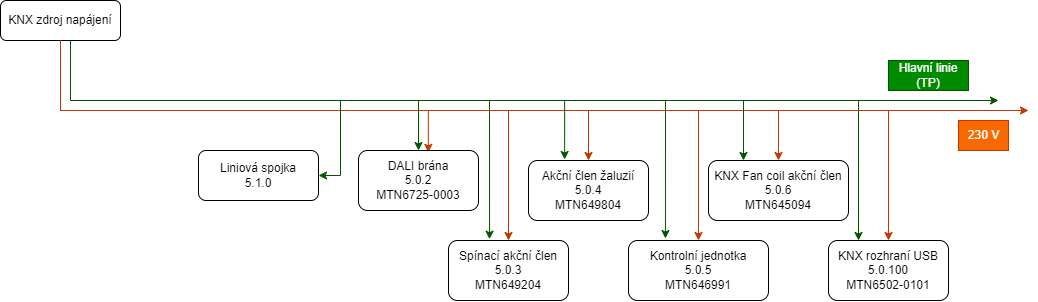

The diagram above was exported from draw.io. Its source (the exported page's mxGraphModel, read from the mxfile embedded in the PNG):
<mxGraphModel dx="1569" dy="1697" grid="1" gridSize="10" guides="1" tooltips="1" connect="1" arrows="1" fold="1" page="1" pageScale="1" pageWidth="827" pageHeight="1169" math="0" shadow="0">
  <root>
    <mxCell id="WIyWlLk6GJQsqaUBKTNV-0" />
    <mxCell id="WIyWlLk6GJQsqaUBKTNV-1" parent="WIyWlLk6GJQsqaUBKTNV-0" />
    <mxCell id="E8BxfSAv8RuTMesUM-kW-51" style="edgeStyle=orthogonalEdgeStyle;rounded=0;orthogonalLoop=1;jettySize=auto;html=1;fillColor=#008a00;strokeColor=#005700;entryX=0.342;entryY=-0.022;entryDx=0;entryDy=0;entryPerimeter=0;" parent="WIyWlLk6GJQsqaUBKTNV-1" target="E8BxfSAv8RuTMesUM-kW-62" edge="1">
      <mxGeometry relative="1" as="geometry">
        <mxPoint x="600" y="250" as="targetPoint" />
        <mxPoint x="270" y="210" as="sourcePoint" />
        <Array as="points">
          <mxPoint x="330" y="210" />
          <mxPoint x="601" y="210" />
        </Array>
      </mxGeometry>
    </mxCell>
    <mxCell id="E8BxfSAv8RuTMesUM-kW-64" style="edgeStyle=orthogonalEdgeStyle;rounded=0;orthogonalLoop=1;jettySize=auto;html=1;fillColor=#008a00;strokeColor=#005700;entryX=0.264;entryY=-0.033;entryDx=0;entryDy=0;entryPerimeter=0;" parent="WIyWlLk6GJQsqaUBKTNV-1" target="E8BxfSAv8RuTMesUM-kW-68" edge="1">
      <mxGeometry relative="1" as="geometry">
        <mxPoint x="870" y="260" as="targetPoint" />
        <Array as="points">
          <mxPoint x="330" y="210" />
          <mxPoint x="857" y="210" />
        </Array>
        <mxPoint x="350" y="210" as="sourcePoint" />
      </mxGeometry>
    </mxCell>
    <mxCell id="E8BxfSAv8RuTMesUM-kW-86" style="edgeStyle=orthogonalEdgeStyle;rounded=0;orthogonalLoop=1;jettySize=auto;html=1;entryX=0.25;entryY=0;entryDx=0;entryDy=0;fillColor=#008a00;strokeColor=#005700;" parent="WIyWlLk6GJQsqaUBKTNV-1" target="E8BxfSAv8RuTMesUM-kW-74" edge="1">
      <mxGeometry relative="1" as="geometry">
        <Array as="points">
          <mxPoint x="330" y="210" />
          <mxPoint x="1170" y="210" />
        </Array>
        <mxPoint x="350" y="210" as="sourcePoint" />
      </mxGeometry>
    </mxCell>
    <mxCell id="E8BxfSAv8RuTMesUM-kW-31" value="Liniová spojka&lt;br&gt;5.1.0" style="rounded=1;whiteSpace=wrap;html=1;" parent="WIyWlLk6GJQsqaUBKTNV-1" vertex="1">
      <mxGeometry x="270" y="260" width="120" height="50" as="geometry" />
    </mxCell>
    <mxCell id="E8BxfSAv8RuTMesUM-kW-52" style="edgeStyle=orthogonalEdgeStyle;rounded=0;orthogonalLoop=1;jettySize=auto;html=1;fillColor=#008a00;strokeColor=#005700;" parent="WIyWlLk6GJQsqaUBKTNV-1" edge="1">
      <mxGeometry relative="1" as="geometry">
        <mxPoint x="1070" y="210" as="targetPoint" />
        <mxPoint x="142.0344827586207" y="130" as="sourcePoint" />
        <Array as="points">
          <mxPoint x="142" y="210" />
          <mxPoint x="810" y="210" />
        </Array>
      </mxGeometry>
    </mxCell>
    <mxCell id="E8BxfSAv8RuTMesUM-kW-87" style="edgeStyle=orthogonalEdgeStyle;rounded=0;orthogonalLoop=1;jettySize=auto;html=1;exitX=0.5;exitY=1;exitDx=0;exitDy=0;entryX=0.5;entryY=0;entryDx=0;entryDy=0;fillColor=#fa6800;strokeColor=#C73500;" parent="WIyWlLk6GJQsqaUBKTNV-1" source="E8BxfSAv8RuTMesUM-kW-36" target="E8BxfSAv8RuTMesUM-kW-68" edge="1">
      <mxGeometry relative="1" as="geometry">
        <Array as="points">
          <mxPoint x="132" y="220" />
          <mxPoint x="770" y="220" />
        </Array>
      </mxGeometry>
    </mxCell>
    <mxCell id="E8BxfSAv8RuTMesUM-kW-88" style="edgeStyle=orthogonalEdgeStyle;rounded=0;orthogonalLoop=1;jettySize=auto;html=1;exitX=0.5;exitY=1;exitDx=0;exitDy=0;entryX=0.5;entryY=0;entryDx=0;entryDy=0;fillColor=#fa6800;strokeColor=#C73500;" parent="WIyWlLk6GJQsqaUBKTNV-1" source="E8BxfSAv8RuTMesUM-kW-36" target="E8BxfSAv8RuTMesUM-kW-73" edge="1">
      <mxGeometry relative="1" as="geometry">
        <Array as="points">
          <mxPoint x="132" y="220" />
          <mxPoint x="850" y="220" />
        </Array>
      </mxGeometry>
    </mxCell>
    <mxCell id="E8BxfSAv8RuTMesUM-kW-89" style="edgeStyle=orthogonalEdgeStyle;rounded=0;orthogonalLoop=1;jettySize=auto;html=1;exitX=0.5;exitY=1;exitDx=0;exitDy=0;entryX=0.5;entryY=0;entryDx=0;entryDy=0;fillColor=#fa6800;strokeColor=#C73500;" parent="WIyWlLk6GJQsqaUBKTNV-1" source="E8BxfSAv8RuTMesUM-kW-36" target="E8BxfSAv8RuTMesUM-kW-74" edge="1">
      <mxGeometry relative="1" as="geometry">
        <Array as="points">
          <mxPoint x="132" y="220" />
          <mxPoint x="960" y="220" />
        </Array>
      </mxGeometry>
    </mxCell>
    <mxCell id="E8BxfSAv8RuTMesUM-kW-36" value="KNX zdroj napájení" style="rounded=1;whiteSpace=wrap;html=1;" parent="WIyWlLk6GJQsqaUBKTNV-1" vertex="1">
      <mxGeometry x="72" y="110" width="120" height="40" as="geometry" />
    </mxCell>
    <mxCell id="E8BxfSAv8RuTMesUM-kW-78" style="edgeStyle=orthogonalEdgeStyle;rounded=0;orthogonalLoop=1;jettySize=auto;html=1;fillColor=#fa6800;strokeColor=#C73500;exitX=0.5;exitY=1;exitDx=0;exitDy=0;" parent="WIyWlLk6GJQsqaUBKTNV-1" source="E8BxfSAv8RuTMesUM-kW-36" edge="1">
      <mxGeometry relative="1" as="geometry">
        <mxPoint x="1100" y="220" as="targetPoint" />
        <mxPoint x="40" y="160" as="sourcePoint" />
        <Array as="points">
          <mxPoint x="132" y="220" />
        </Array>
      </mxGeometry>
    </mxCell>
    <mxCell id="E8BxfSAv8RuTMesUM-kW-80" style="edgeStyle=orthogonalEdgeStyle;rounded=0;orthogonalLoop=1;jettySize=auto;html=1;entryX=0.582;entryY=0.031;entryDx=0;entryDy=0;entryPerimeter=0;fillColor=#fa6800;strokeColor=#C73500;exitX=0.5;exitY=1;exitDx=0;exitDy=0;" parent="WIyWlLk6GJQsqaUBKTNV-1" source="E8BxfSAv8RuTMesUM-kW-36" target="E8BxfSAv8RuTMesUM-kW-60" edge="1">
      <mxGeometry relative="1" as="geometry">
        <mxPoint x="80" y="170" as="sourcePoint" />
        <Array as="points">
          <mxPoint x="132" y="220" />
          <mxPoint x="500" y="220" />
        </Array>
      </mxGeometry>
    </mxCell>
    <mxCell id="E8BxfSAv8RuTMesUM-kW-81" style="edgeStyle=orthogonalEdgeStyle;rounded=0;orthogonalLoop=1;jettySize=auto;html=1;entryX=0.5;entryY=0;entryDx=0;entryDy=0;fillColor=#fa6800;strokeColor=#C73500;exitX=0.5;exitY=1;exitDx=0;exitDy=0;" parent="WIyWlLk6GJQsqaUBKTNV-1" source="E8BxfSAv8RuTMesUM-kW-36" target="E8BxfSAv8RuTMesUM-kW-62" edge="1">
      <mxGeometry relative="1" as="geometry">
        <mxPoint x="90" y="190" as="sourcePoint" />
        <Array as="points">
          <mxPoint x="132" y="220" />
          <mxPoint x="580" y="220" />
        </Array>
      </mxGeometry>
    </mxCell>
    <mxCell id="E8BxfSAv8RuTMesUM-kW-82" style="edgeStyle=orthogonalEdgeStyle;rounded=0;orthogonalLoop=1;jettySize=auto;html=1;fillColor=#fa6800;strokeColor=#C73500;entryX=0.5;entryY=0;entryDx=0;entryDy=0;" parent="WIyWlLk6GJQsqaUBKTNV-1" target="E8BxfSAv8RuTMesUM-kW-63" edge="1">
      <mxGeometry relative="1" as="geometry">
        <mxPoint x="132" y="150" as="sourcePoint" />
        <Array as="points">
          <mxPoint x="132" y="220" />
          <mxPoint x="660" y="220" />
        </Array>
      </mxGeometry>
    </mxCell>
    <mxCell id="E8BxfSAv8RuTMesUM-kW-46" value="" style="endArrow=classic;html=1;rounded=0;fillColor=#008a00;strokeColor=#005700;entryX=0.5;entryY=0;entryDx=0;entryDy=0;" parent="WIyWlLk6GJQsqaUBKTNV-1" target="E8BxfSAv8RuTMesUM-kW-60" edge="1">
      <mxGeometry width="50" height="50" relative="1" as="geometry">
        <mxPoint x="242" y="210" as="sourcePoint" />
        <mxPoint x="612" y="210" as="targetPoint" />
        <Array as="points">
          <mxPoint x="332" y="210" />
          <mxPoint x="490" y="210" />
        </Array>
      </mxGeometry>
    </mxCell>
    <mxCell id="E8BxfSAv8RuTMesUM-kW-47" value="Hlavní linie&lt;br&gt;(TP)" style="text;html=1;strokeColor=#005700;fillColor=#008a00;align=center;verticalAlign=middle;whiteSpace=wrap;rounded=0;fontColor=#ffffff;" parent="WIyWlLk6GJQsqaUBKTNV-1" vertex="1">
      <mxGeometry x="960" y="170" width="80" height="30" as="geometry" />
    </mxCell>
    <mxCell id="E8BxfSAv8RuTMesUM-kW-54" value="" style="endArrow=classic;html=1;rounded=0;entryX=1;entryY=0.5;entryDx=0;entryDy=0;fillColor=#008a00;strokeColor=#005700;" parent="WIyWlLk6GJQsqaUBKTNV-1" target="E8BxfSAv8RuTMesUM-kW-31" edge="1">
      <mxGeometry width="50" height="50" relative="1" as="geometry">
        <mxPoint x="412" y="210" as="sourcePoint" />
        <mxPoint x="392" y="110" as="targetPoint" />
        <Array as="points">
          <mxPoint x="412" y="285" />
        </Array>
      </mxGeometry>
    </mxCell>
    <mxCell id="E8BxfSAv8RuTMesUM-kW-60" value="DALI brána&lt;br&gt;5.0.2&lt;br&gt;MTN6725-0003" style="rounded=1;whiteSpace=wrap;html=1;" parent="WIyWlLk6GJQsqaUBKTNV-1" vertex="1">
      <mxGeometry x="430" y="260" width="120" height="60" as="geometry" />
    </mxCell>
    <mxCell id="E8BxfSAv8RuTMesUM-kW-62" value="Spínací akční člen&lt;br&gt;5.0.3&lt;br&gt;MTN649204" style="rounded=1;whiteSpace=wrap;html=1;" parent="WIyWlLk6GJQsqaUBKTNV-1" vertex="1">
      <mxGeometry x="520" y="350" width="120" height="60" as="geometry" />
    </mxCell>
    <mxCell id="E8BxfSAv8RuTMesUM-kW-63" value="Akční člen žaluzií&lt;br&gt;5.0.4&lt;br&gt;MTN649804" style="rounded=1;whiteSpace=wrap;html=1;" parent="WIyWlLk6GJQsqaUBKTNV-1" vertex="1">
      <mxGeometry x="600" y="270" width="120" height="60" as="geometry" />
    </mxCell>
    <mxCell id="E8BxfSAv8RuTMesUM-kW-68" value="Kontrolní jednotka&lt;br&gt;5.0.5&lt;br&gt;MTN646991" style="rounded=1;whiteSpace=wrap;html=1;" parent="WIyWlLk6GJQsqaUBKTNV-1" vertex="1">
      <mxGeometry x="700" y="350" width="140" height="60" as="geometry" />
    </mxCell>
    <mxCell id="E8BxfSAv8RuTMesUM-kW-73" value="KNX Fan coil akční člen&lt;br&gt;5.0.6&lt;br&gt;MTN645094" style="rounded=1;whiteSpace=wrap;html=1;" parent="WIyWlLk6GJQsqaUBKTNV-1" vertex="1">
      <mxGeometry x="780" y="270" width="140" height="60" as="geometry" />
    </mxCell>
    <mxCell id="E8BxfSAv8RuTMesUM-kW-74" value="KNX rozhraní USB&lt;br&gt;5.0.100&lt;br&gt;MTN6502-0101" style="rounded=1;whiteSpace=wrap;html=1;" parent="WIyWlLk6GJQsqaUBKTNV-1" vertex="1">
      <mxGeometry x="900" y="350" width="120" height="60" as="geometry" />
    </mxCell>
    <mxCell id="E8BxfSAv8RuTMesUM-kW-79" value="&lt;font color=&quot;#ffffff&quot;&gt;230 V&lt;/font&gt;" style="text;html=1;align=center;verticalAlign=middle;resizable=0;points=[];autosize=1;strokeColor=#C73500;fillColor=#fa6800;fontColor=#000000;" parent="WIyWlLk6GJQsqaUBKTNV-1" vertex="1">
      <mxGeometry x="1030" y="230" width="50" height="30" as="geometry" />
    </mxCell>
    <mxCell id="E8BxfSAv8RuTMesUM-kW-83" style="edgeStyle=orthogonalEdgeStyle;rounded=0;orthogonalLoop=1;jettySize=auto;html=1;entryX=0.301;entryY=-0.017;entryDx=0;entryDy=0;entryPerimeter=0;fillColor=#008a00;strokeColor=#005700;" parent="WIyWlLk6GJQsqaUBKTNV-1" target="E8BxfSAv8RuTMesUM-kW-63" edge="1">
      <mxGeometry relative="1" as="geometry">
        <Array as="points">
          <mxPoint x="330" y="210" />
          <mxPoint x="726" y="210" />
        </Array>
        <mxPoint x="350" y="210" as="sourcePoint" />
      </mxGeometry>
    </mxCell>
    <mxCell id="E8BxfSAv8RuTMesUM-kW-84" style="edgeStyle=orthogonalEdgeStyle;rounded=0;orthogonalLoop=1;jettySize=auto;html=1;entryX=0.25;entryY=0;entryDx=0;entryDy=0;fillColor=#008a00;strokeColor=#005700;" parent="WIyWlLk6GJQsqaUBKTNV-1" target="E8BxfSAv8RuTMesUM-kW-73" edge="1">
      <mxGeometry relative="1" as="geometry">
        <Array as="points">
          <mxPoint x="330" y="210" />
          <mxPoint x="1015" y="210" />
        </Array>
        <mxPoint x="290" y="210" as="sourcePoint" />
      </mxGeometry>
    </mxCell>
  </root>
</mxGraphModel>